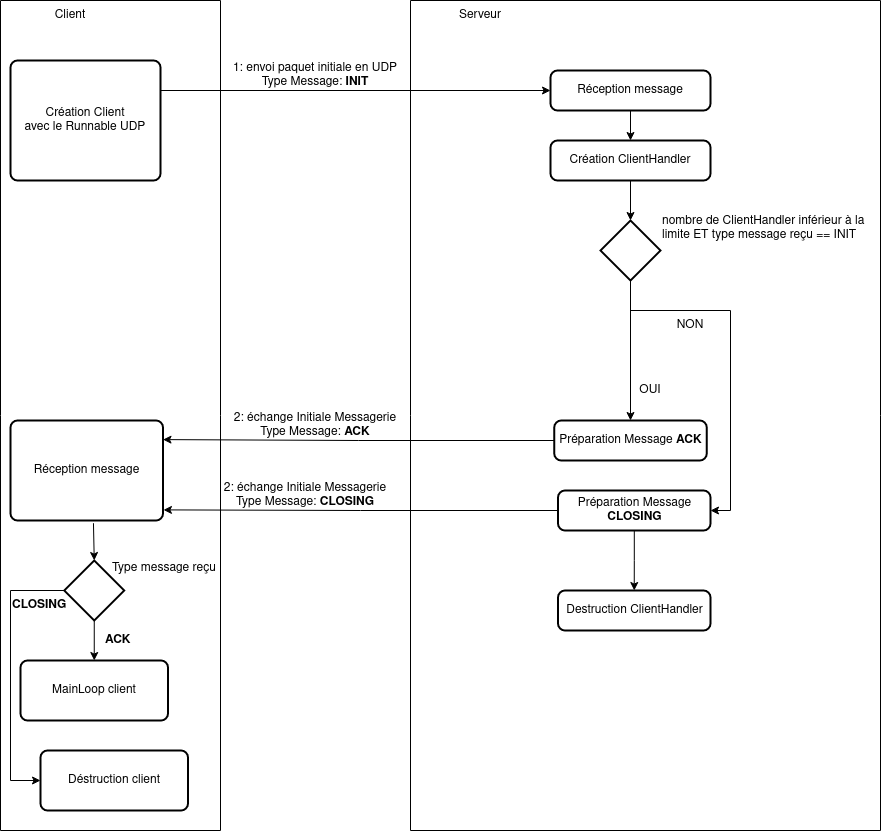

The diagram above was exported from draw.io. Its source (the exported page's mxGraphModel, read from the mxfile embedded in the PNG):
<mxGraphModel dx="1360" dy="765" grid="1" gridSize="10" guides="1" tooltips="1" connect="1" arrows="1" fold="1" page="1" pageScale="1" pageWidth="850" pageHeight="1100" math="0" shadow="0">
  <root>
    <mxCell id="0" />
    <mxCell id="1" parent="0" />
    <mxCell id="xudGZ5kyyzU2dQ0FwWKP-14" value="" style="swimlane;startSize=0;" parent="1" vertex="1">
      <mxGeometry x="80" y="30" width="220" height="830" as="geometry">
        <mxRectangle x="100" y="150" width="50" height="40" as="alternateBounds" />
      </mxGeometry>
    </mxCell>
    <mxCell id="xudGZ5kyyzU2dQ0FwWKP-15" value="Client" style="text;html=1;strokeColor=none;fillColor=none;align=center;verticalAlign=middle;whiteSpace=wrap;rounded=0;" parent="xudGZ5kyyzU2dQ0FwWKP-14" vertex="1">
      <mxGeometry x="40" width="60" height="30" as="geometry" />
    </mxCell>
    <mxCell id="uAVTbkD8FPyyWIdCMJF5-5" value="&lt;div&gt;Création Client&lt;/div&gt;&lt;div&gt;avec le Runnable UDP&lt;br&gt;&lt;/div&gt;" style="rounded=1;whiteSpace=wrap;html=1;absoluteArcSize=1;arcSize=14;strokeWidth=2;" parent="xudGZ5kyyzU2dQ0FwWKP-14" vertex="1">
      <mxGeometry x="10" y="60" width="150" height="120" as="geometry" />
    </mxCell>
    <mxCell id="uAVTbkD8FPyyWIdCMJF5-62" style="edgeStyle=orthogonalEdgeStyle;rounded=0;orthogonalLoop=1;jettySize=auto;html=1;entryX=0.5;entryY=0;entryDx=0;entryDy=0;entryPerimeter=0;endArrow=classic;endFill=1;exitX=0.544;exitY=1.027;exitDx=0;exitDy=0;exitPerimeter=0;" parent="xudGZ5kyyzU2dQ0FwWKP-14" source="uAVTbkD8FPyyWIdCMJF5-52" target="uAVTbkD8FPyyWIdCMJF5-60" edge="1">
      <mxGeometry relative="1" as="geometry" />
    </mxCell>
    <mxCell id="uAVTbkD8FPyyWIdCMJF5-52" value="Réception message" style="rounded=1;whiteSpace=wrap;html=1;absoluteArcSize=1;arcSize=14;strokeWidth=2;" parent="xudGZ5kyyzU2dQ0FwWKP-14" vertex="1">
      <mxGeometry x="10" y="420" width="152.5" height="100" as="geometry" />
    </mxCell>
    <mxCell id="uAVTbkD8FPyyWIdCMJF5-66" style="edgeStyle=orthogonalEdgeStyle;rounded=0;orthogonalLoop=1;jettySize=auto;html=1;entryX=0;entryY=0.5;entryDx=0;entryDy=0;endArrow=classic;endFill=1;exitX=0;exitY=0.5;exitDx=0;exitDy=0;exitPerimeter=0;" parent="xudGZ5kyyzU2dQ0FwWKP-14" source="uAVTbkD8FPyyWIdCMJF5-60" target="uAVTbkD8FPyyWIdCMJF5-64" edge="1">
      <mxGeometry relative="1" as="geometry">
        <Array as="points">
          <mxPoint x="10" y="590" />
          <mxPoint x="10" y="780" />
        </Array>
      </mxGeometry>
    </mxCell>
    <mxCell id="uAVTbkD8FPyyWIdCMJF5-68" style="edgeStyle=orthogonalEdgeStyle;rounded=0;orthogonalLoop=1;jettySize=auto;html=1;entryX=0.5;entryY=0;entryDx=0;entryDy=0;endArrow=classic;endFill=1;" parent="xudGZ5kyyzU2dQ0FwWKP-14" source="uAVTbkD8FPyyWIdCMJF5-60" target="uAVTbkD8FPyyWIdCMJF5-67" edge="1">
      <mxGeometry relative="1" as="geometry" />
    </mxCell>
    <mxCell id="uAVTbkD8FPyyWIdCMJF5-60" value="" style="strokeWidth=2;html=1;shape=mxgraph.flowchart.decision;whiteSpace=wrap;" parent="xudGZ5kyyzU2dQ0FwWKP-14" vertex="1">
      <mxGeometry x="63.75" y="560" width="60" height="60" as="geometry" />
    </mxCell>
    <mxCell id="uAVTbkD8FPyyWIdCMJF5-61" value="Type message reçu" style="text;html=1;strokeColor=none;fillColor=none;align=left;verticalAlign=middle;whiteSpace=wrap;rounded=0;" parent="xudGZ5kyyzU2dQ0FwWKP-14" vertex="1">
      <mxGeometry x="110" y="540" width="220" height="55" as="geometry" />
    </mxCell>
    <mxCell id="uAVTbkD8FPyyWIdCMJF5-64" value="Déstruction client" style="rounded=1;whiteSpace=wrap;html=1;absoluteArcSize=1;arcSize=14;strokeWidth=2;" parent="xudGZ5kyyzU2dQ0FwWKP-14" vertex="1">
      <mxGeometry x="40" y="750" width="147.5" height="60" as="geometry" />
    </mxCell>
    <mxCell id="uAVTbkD8FPyyWIdCMJF5-65" value="&lt;b&gt;ACK&lt;/b&gt;" style="text;html=1;strokeColor=none;fillColor=none;align=left;verticalAlign=middle;whiteSpace=wrap;rounded=0;" parent="xudGZ5kyyzU2dQ0FwWKP-14" vertex="1">
      <mxGeometry x="102.5" y="610" width="60" height="60" as="geometry" />
    </mxCell>
    <mxCell id="uAVTbkD8FPyyWIdCMJF5-63" value="&lt;b&gt;CLOSING&lt;/b&gt;" style="text;html=1;strokeColor=none;fillColor=none;align=left;verticalAlign=middle;whiteSpace=wrap;rounded=0;" parent="xudGZ5kyyzU2dQ0FwWKP-14" vertex="1">
      <mxGeometry x="10" y="595" width="60" height="20" as="geometry" />
    </mxCell>
    <mxCell id="uAVTbkD8FPyyWIdCMJF5-67" value="MainLoop client" style="rounded=1;whiteSpace=wrap;html=1;absoluteArcSize=1;arcSize=14;strokeWidth=2;" parent="xudGZ5kyyzU2dQ0FwWKP-14" vertex="1">
      <mxGeometry x="20" y="660" width="147.5" height="60" as="geometry" />
    </mxCell>
    <mxCell id="uAVTbkD8FPyyWIdCMJF5-1" value="" style="swimlane;startSize=0;" parent="1" vertex="1">
      <mxGeometry x="490" y="30" width="470" height="830" as="geometry">
        <mxRectangle x="100" y="150" width="50" height="40" as="alternateBounds" />
      </mxGeometry>
    </mxCell>
    <mxCell id="uAVTbkD8FPyyWIdCMJF5-2" value="Serveur" style="text;html=1;strokeColor=none;fillColor=none;align=center;verticalAlign=middle;whiteSpace=wrap;rounded=0;" parent="uAVTbkD8FPyyWIdCMJF5-1" vertex="1">
      <mxGeometry x="40" width="60" height="30" as="geometry" />
    </mxCell>
    <mxCell id="uAVTbkD8FPyyWIdCMJF5-29" style="edgeStyle=orthogonalEdgeStyle;rounded=0;orthogonalLoop=1;jettySize=auto;html=1;entryX=0.5;entryY=0;entryDx=0;entryDy=0;endArrow=classic;endFill=1;" parent="uAVTbkD8FPyyWIdCMJF5-1" source="uAVTbkD8FPyyWIdCMJF5-12" target="uAVTbkD8FPyyWIdCMJF5-51" edge="1">
      <mxGeometry relative="1" as="geometry">
        <mxPoint x="220" y="420" as="targetPoint" />
      </mxGeometry>
    </mxCell>
    <mxCell id="uAVTbkD8FPyyWIdCMJF5-56" style="edgeStyle=orthogonalEdgeStyle;rounded=0;orthogonalLoop=1;jettySize=auto;html=1;entryX=1;entryY=0.5;entryDx=0;entryDy=0;endArrow=classic;endFill=1;" parent="uAVTbkD8FPyyWIdCMJF5-1" source="uAVTbkD8FPyyWIdCMJF5-12" target="uAVTbkD8FPyyWIdCMJF5-55" edge="1">
      <mxGeometry relative="1" as="geometry">
        <Array as="points">
          <mxPoint x="220" y="310" />
          <mxPoint x="320" y="310" />
          <mxPoint x="320" y="510" />
        </Array>
      </mxGeometry>
    </mxCell>
    <mxCell id="uAVTbkD8FPyyWIdCMJF5-12" value="" style="strokeWidth=2;html=1;shape=mxgraph.flowchart.decision;whiteSpace=wrap;" parent="uAVTbkD8FPyyWIdCMJF5-1" vertex="1">
      <mxGeometry x="190" y="220" width="60" height="60" as="geometry" />
    </mxCell>
    <mxCell id="uAVTbkD8FPyyWIdCMJF5-16" value="nombre de ClientHandler inférieur à la limite ET type message reçu == INIT" style="text;html=1;strokeColor=none;fillColor=none;align=left;verticalAlign=middle;whiteSpace=wrap;rounded=0;" parent="uAVTbkD8FPyyWIdCMJF5-1" vertex="1">
      <mxGeometry x="250" y="200" width="220" height="55" as="geometry" />
    </mxCell>
    <mxCell id="uAVTbkD8FPyyWIdCMJF5-18" value="OUI" style="text;html=1;strokeColor=none;fillColor=none;align=center;verticalAlign=middle;whiteSpace=wrap;rounded=0;" parent="uAVTbkD8FPyyWIdCMJF5-1" vertex="1">
      <mxGeometry x="220" y="375" width="40" height="30" as="geometry" />
    </mxCell>
    <mxCell id="WY1kpgxlfQMmuEYF0djs-2" style="edgeStyle=orthogonalEdgeStyle;rounded=0;orthogonalLoop=1;jettySize=auto;html=1;entryX=0.5;entryY=0;entryDx=0;entryDy=0;" edge="1" parent="uAVTbkD8FPyyWIdCMJF5-1" source="uAVTbkD8FPyyWIdCMJF5-45" target="WY1kpgxlfQMmuEYF0djs-1">
      <mxGeometry relative="1" as="geometry" />
    </mxCell>
    <mxCell id="uAVTbkD8FPyyWIdCMJF5-45" value="Réception message" style="rounded=1;whiteSpace=wrap;html=1;absoluteArcSize=1;arcSize=14;strokeWidth=2;" parent="uAVTbkD8FPyyWIdCMJF5-1" vertex="1">
      <mxGeometry x="140" y="70" width="160" height="40" as="geometry" />
    </mxCell>
    <mxCell id="uAVTbkD8FPyyWIdCMJF5-51" value="&lt;div&gt;Préparation Message &lt;b&gt;ACK&lt;/b&gt;&lt;br&gt;&lt;/div&gt;" style="rounded=1;whiteSpace=wrap;html=1;absoluteArcSize=1;arcSize=14;strokeWidth=2;" parent="uAVTbkD8FPyyWIdCMJF5-1" vertex="1">
      <mxGeometry x="143.75" y="420" width="152.5" height="40" as="geometry" />
    </mxCell>
    <mxCell id="WY1kpgxlfQMmuEYF0djs-5" style="edgeStyle=orthogonalEdgeStyle;rounded=0;orthogonalLoop=1;jettySize=auto;html=1;entryX=0.5;entryY=0;entryDx=0;entryDy=0;" edge="1" parent="uAVTbkD8FPyyWIdCMJF5-1" source="uAVTbkD8FPyyWIdCMJF5-55" target="WY1kpgxlfQMmuEYF0djs-4">
      <mxGeometry relative="1" as="geometry" />
    </mxCell>
    <mxCell id="uAVTbkD8FPyyWIdCMJF5-55" value="&lt;div&gt;Préparation Message &lt;b&gt;CLOSING&lt;/b&gt;&lt;br&gt;&lt;/div&gt;" style="rounded=1;whiteSpace=wrap;html=1;absoluteArcSize=1;arcSize=14;strokeWidth=2;" parent="uAVTbkD8FPyyWIdCMJF5-1" vertex="1">
      <mxGeometry x="147.5" y="490" width="152.5" height="40" as="geometry" />
    </mxCell>
    <mxCell id="uAVTbkD8FPyyWIdCMJF5-57" value="NON" style="text;html=1;strokeColor=none;fillColor=none;align=center;verticalAlign=middle;whiteSpace=wrap;rounded=0;" parent="uAVTbkD8FPyyWIdCMJF5-1" vertex="1">
      <mxGeometry x="260" y="310" width="40" height="30" as="geometry" />
    </mxCell>
    <mxCell id="WY1kpgxlfQMmuEYF0djs-3" style="edgeStyle=orthogonalEdgeStyle;rounded=0;orthogonalLoop=1;jettySize=auto;html=1;entryX=0.5;entryY=0;entryDx=0;entryDy=0;entryPerimeter=0;" edge="1" parent="uAVTbkD8FPyyWIdCMJF5-1" source="WY1kpgxlfQMmuEYF0djs-1" target="uAVTbkD8FPyyWIdCMJF5-12">
      <mxGeometry relative="1" as="geometry" />
    </mxCell>
    <mxCell id="WY1kpgxlfQMmuEYF0djs-1" value="Création ClientHandler" style="rounded=1;whiteSpace=wrap;html=1;absoluteArcSize=1;arcSize=14;strokeWidth=2;" vertex="1" parent="uAVTbkD8FPyyWIdCMJF5-1">
      <mxGeometry x="140" y="140" width="160" height="40" as="geometry" />
    </mxCell>
    <mxCell id="WY1kpgxlfQMmuEYF0djs-4" value="&lt;div&gt;Destruction ClientHandler&lt;br&gt;&lt;/div&gt;" style="rounded=1;whiteSpace=wrap;html=1;absoluteArcSize=1;arcSize=14;strokeWidth=2;" vertex="1" parent="uAVTbkD8FPyyWIdCMJF5-1">
      <mxGeometry x="147.5" y="590" width="152.5" height="40" as="geometry" />
    </mxCell>
    <mxCell id="uAVTbkD8FPyyWIdCMJF5-35" value="&lt;div&gt;1: envoi paquet initiale en UDP&lt;br&gt;Type Message: &lt;b&gt;INIT&lt;/b&gt;&lt;br&gt;&lt;/div&gt;" style="text;html=1;strokeColor=none;fillColor=none;align=center;verticalAlign=middle;whiteSpace=wrap;rounded=0;" parent="1" vertex="1">
      <mxGeometry x="300" y="90" width="190" height="30" as="geometry" />
    </mxCell>
    <mxCell id="uAVTbkD8FPyyWIdCMJF5-42" value="" style="endArrow=classic;html=1;rounded=0;exitX=1;exitY=0.25;exitDx=0;exitDy=0;entryX=0;entryY=0.5;entryDx=0;entryDy=0;" parent="1" source="uAVTbkD8FPyyWIdCMJF5-5" target="uAVTbkD8FPyyWIdCMJF5-45" edge="1">
      <mxGeometry width="50" height="50" relative="1" as="geometry">
        <mxPoint x="360" y="160" as="sourcePoint" />
        <mxPoint x="610" y="120" as="targetPoint" />
      </mxGeometry>
    </mxCell>
    <mxCell id="uAVTbkD8FPyyWIdCMJF5-53" style="edgeStyle=orthogonalEdgeStyle;rounded=0;orthogonalLoop=1;jettySize=auto;html=1;endArrow=classic;endFill=1;exitX=0;exitY=0.5;exitDx=0;exitDy=0;entryX=1;entryY=0.191;entryDx=0;entryDy=0;entryPerimeter=0;" parent="1" source="uAVTbkD8FPyyWIdCMJF5-51" target="uAVTbkD8FPyyWIdCMJF5-52" edge="1">
      <mxGeometry relative="1" as="geometry">
        <mxPoint x="643.75" y="469.40999999999997" as="sourcePoint" />
        <mxPoint x="380" y="590" as="targetPoint" />
      </mxGeometry>
    </mxCell>
    <mxCell id="uAVTbkD8FPyyWIdCMJF5-54" value="&lt;div&gt;2: échange Initiale Messagerie&lt;br&gt;Type Message: &lt;b&gt;ACK&lt;/b&gt;&lt;br&gt;&lt;/div&gt;" style="text;html=1;strokeColor=none;fillColor=none;align=center;verticalAlign=middle;whiteSpace=wrap;rounded=0;" parent="1" vertex="1">
      <mxGeometry x="310" y="440" width="170" height="30" as="geometry" />
    </mxCell>
    <mxCell id="uAVTbkD8FPyyWIdCMJF5-58" style="edgeStyle=orthogonalEdgeStyle;rounded=0;orthogonalLoop=1;jettySize=auto;html=1;endArrow=classic;endFill=1;exitX=0;exitY=0.5;exitDx=0;exitDy=0;entryX=1.003;entryY=0.894;entryDx=0;entryDy=0;entryPerimeter=0;" parent="1" source="uAVTbkD8FPyyWIdCMJF5-55" target="uAVTbkD8FPyyWIdCMJF5-52" edge="1">
      <mxGeometry relative="1" as="geometry">
        <mxPoint x="653.75" y="480" as="sourcePoint" />
        <mxPoint x="260" y="540" as="targetPoint" />
      </mxGeometry>
    </mxCell>
    <mxCell id="uAVTbkD8FPyyWIdCMJF5-59" value="&lt;div&gt;2: échange Initiale Messagerie&lt;br&gt;Type Message: &lt;b&gt;CLOSING&lt;/b&gt;&lt;br&gt;&lt;/div&gt;" style="text;html=1;strokeColor=none;fillColor=none;align=center;verticalAlign=middle;whiteSpace=wrap;rounded=0;" parent="1" vertex="1">
      <mxGeometry x="300" y="510" width="170" height="30" as="geometry" />
    </mxCell>
  </root>
</mxGraphModel>